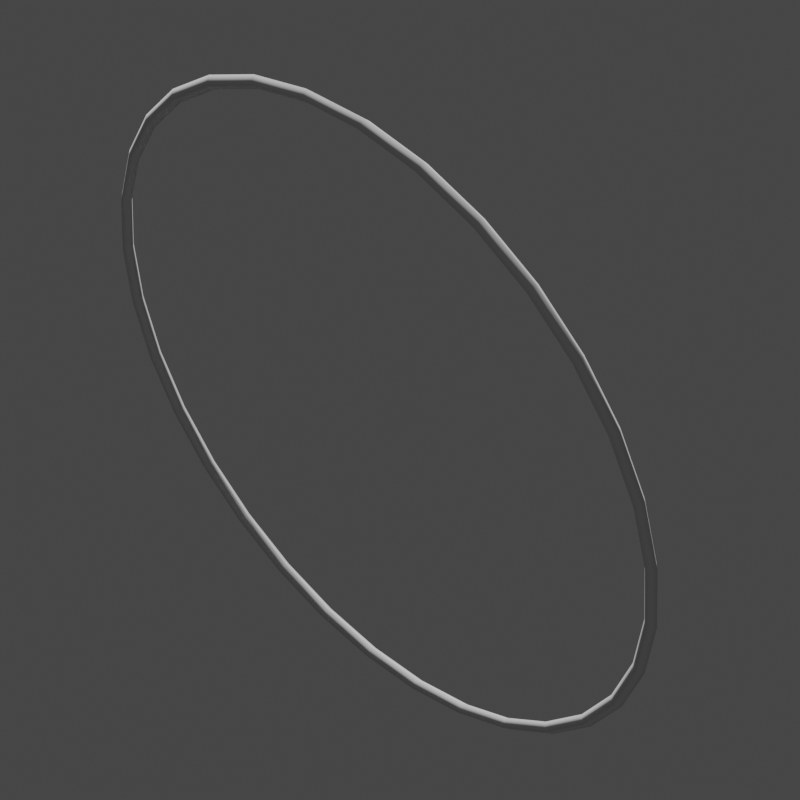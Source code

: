 # Source: Circle.blend  (saved by Blender 3.0.42; exported with 4.5.12 LTS)
import bpy
from mathutils import Matrix  # noqa: F401  (used for matrix-valued properties, if any)

bpy.ops.wm.read_factory_settings(use_empty=True)
scene = bpy.context.scene
scene.name = 'Scene'

# ---- collections
col_collection = bpy.data.collections.new('Collection'); scene.collection.children.link(col_collection)

# ---- node groups
ng_widget_display = bpy.data.node_groups.new('Widget_Display', 'GeometryNodeTree')
_s = ng_widget_display.interface.new_socket(name='Geometry', in_out='OUTPUT', socket_type='NodeSocketGeometry')
_s = ng_widget_display.interface.new_socket(name='Geometry', in_out='INPUT', socket_type='NodeSocketGeometry')
_s = ng_widget_display.interface.new_socket(name='Thickness', in_out='INPUT', socket_type='NodeSocketFloat')
_s.subtype = 'DISTANCE'
_s.default_value = 0.02
_s.min_value = 0.0
_s = ng_widget_display.interface.new_socket(name='Resolution', in_out='INPUT', socket_type='NodeSocketInt')
_s.default_value = 4
_s.min_value = 3
_s.max_value = 512
ng_widget_display.is_modifier = True
_N = ng_widget_display.nodes; _L = ng_widget_display.links
n0 = _N.new('NodeGroupOutput'); n0.name = 'Group Output'; n0.location = (522, 0)
n1 = _N.new('GeometryNodeCurveToMesh'); n1.name = 'Curve to Mesh'; n1.location = (302, 34)
n2 = _N.new('NodeGroupInput'); n2.name = 'Group Input'; n2.location = (-469, 9)
n3 = _N.new('GeometryNodeSetCurveRadius'); n3.name = 'Set Curve Radius'; n3.location = (72, 72)
n4 = _N.new('GeometryNodeMeshToCurve'); n4.name = 'Mesh to Curve'; n4.location = (-155, 102)
n5 = _N.new('GeometryNodeCurvePrimitiveCircle'); n5.name = 'Curve Circle'; n5.location = (72, -70)
n6 = _N.new('GeometryNodeInputNamedAttribute'); n6.name = 'Named Attribute'; n6.location = (277, 34)
n6.inputs[0].default_value = 'radius'
n7 = _N.new('GeometryNodeSwitch'); n7.name = 'Switch'; n7.location = (277, 34)
n7.input_type = 'FLOAT'
n7.inputs[1].default_value = 1.0
_L.new(n2.outputs[0], n4.inputs[0])
_L.new(n4.outputs[0], n3.inputs[0])
_L.new(n1.outputs[0], n0.inputs[0])
_L.new(n5.outputs[0], n1.inputs[1])
_L.new(n2.outputs[2], n5.inputs[0])
_L.new(n3.outputs[0], n1.inputs[0])
_L.new(n2.outputs[1], n3.inputs[2])
_L.new(n6.outputs[1], n7.inputs[0])
_L.new(n6.outputs[0], n7.inputs[2])
_L.new(n7.outputs[0], n1.inputs[2])
n0.is_active_output = True

# ---- world
world_world = bpy.data.worlds.new('World'); scene.world = world_world
world_world.use_nodes = True; world_world.node_tree.nodes.clear()
_N = world_world.node_tree.nodes; _L = world_world.node_tree.links
n0 = _N.new('ShaderNodeOutputWorld'); n0.name = 'World Output'; n0.location = (300, 300)
n1 = _N.new('ShaderNodeBackground'); n1.name = 'Background'; n1.location = (10, 300)
n1.inputs[0].default_value = (0.05088, 0.05088, 0.05088, 1.0)
_L.new(n1.outputs[0], n0.inputs[0])
n0.is_active_output = True
world_world.color = (0.05088, 0.05088, 0.05088)
world_world.use_sun_shadow = False
world_world.sun_shadow_jitter_overblur = 0.0

# ---- cameras
cam_camera = bpy.data.cameras.new('Camera')
cam_camera.lens = 100.0

# ---- meshes
me_wgt_rig_breast_r = bpy.data.meshes.new('WGT-rig_breast.R')
me_wgt_rig_breast_r.from_pydata([(0.3536, 0.0, -0.3536), (0.4157, 0.0, -0.2778), (0.4619, 0.0, -0.1913), (0.4904, 0.0, -0.09755), (0.5, 0.0, 8.053e-08), (0.4904, 0.0, 0.09755), (0.4619, 0.0, 0.1913), (0.4157, 0.0, 0.2778), (0.3536, 0.0, 0.3536), (0.2778, 0.0, 0.4157), (0.1913, 0.0, 0.4619), (0.09755, 0.0, 0.4904), (-1.629e-07, 0.0, 0.5), (-0.09755, 0.0, 0.4904), (-0.1913, 0.0, 0.4619), (-0.2778, 0.0, 0.4157), (-0.3536, 0.0, 0.3536), (-0.4157, 0.0, 0.2778), (-0.4619, 0.0, 0.1913), (-0.4904, 0.0, 0.09754), (-0.5, 0.0, -3.645e-07), (-0.4904, 0.0, -0.09755), (-0.4619, 0.0, -0.1913), (-0.4157, 0.0, -0.2778), (-0.3536, 0.0, -0.3536), (-0.2778, 0.0, -0.4157), (-0.1913, 0.0, -0.4619), (-0.09754, 0.0, -0.4904), (8.027e-07, 0.0, -0.5), (0.09755, 0.0, -0.4904), (0.1913, 0.0, -0.4619), (0.2778, 0.0, -0.4157)], [(0, 1), (1, 2), (2, 3), (3, 4), (4, 5), (5, 6), (6, 7), (7, 8), (8, 9), (9, 10), (10, 11), (11, 12), (12, 13), (13, 14), (14, 15), (15, 16), (16, 17), (17, 18), (18, 19), (19, 20), (20, 21), (21, 22), (22, 23), (23, 24), (24, 25), (25, 26), (26, 27), (27, 28), (28, 29), (29, 30), (30, 31), (0, 31)], [])
me_wgt_rig_breast_r.use_remesh_fix_poles = True
me_wgt_rig_breast_r.use_remesh_preserve_attributes = False
me_wgt_rig_breast_r.use_mirror_vertex_groups = False
me_wgt_rig_breast_r.update()
me_wgt_rig_breast_r_001 = bpy.data.meshes.new('WGT-rig_breast.R.001')
me_wgt_rig_breast_r_001.from_pydata([(0.3466, 0.0, -0.3466), (0.4076, 0.0, -0.2723), (0.4529, 0.0, -0.1876), (0.4808, 0.0, -0.09563), (0.4902, 0.0, 7.895e-08), (0.4808, 0.0, 0.09563), (0.4529, 0.0, 0.1876), (0.4076, 0.0, 0.2723), (0.3466, 0.0, 0.3466), (0.2723, 0.0, 0.4076), (0.1876, 0.0, 0.4529), (0.09563, 0.0, 0.4808), (-1.597e-07, 0.0, 0.4902), (-0.09563, 0.0, 0.4808), (-0.1876, 0.0, 0.4529), (-0.2723, 0.0, 0.4076), (-0.3466, 0.0, 0.3466), (-0.4076, 0.0, 0.2723), (-0.4529, 0.0, 0.1876), (-0.4808, 0.0, 0.09563), (-0.4902, 0.0, -3.574e-07), (-0.4808, 0.0, -0.09563), (-0.4529, 0.0, -0.1876), (-0.4076, 0.0, -0.2723), (-0.3466, 0.0, -0.3466), (-0.2723, 0.0, -0.4076), (-0.1876, 0.0, -0.4529), (-0.09563, 0.0, -0.4808), (7.869e-07, 0.0, -0.4902), (0.09563, 0.0, -0.4808), (0.1876, 0.0, -0.4529), (0.2723, 0.0, -0.4076)], [(0, 1), (1, 2), (2, 3), (3, 4), (4, 5), (5, 6), (6, 7), (7, 8), (8, 9), (9, 10), (10, 11), (11, 12), (12, 13), (13, 14), (14, 15), (15, 16), (16, 17), (17, 18), (18, 19), (19, 20), (20, 21), (21, 22), (22, 23), (23, 24), (24, 25), (25, 26), (26, 27), (27, 28), (28, 29), (29, 30), (30, 31), (0, 31)], [])
me_wgt_rig_breast_r_001.use_remesh_fix_poles = True
me_wgt_rig_breast_r_001.use_remesh_preserve_attributes = False
me_wgt_rig_breast_r_001.use_mirror_vertex_groups = False
me_wgt_rig_breast_r_001.update()

# ---- objects
ob_widget = bpy.data.objects.new('Widget', me_wgt_rig_breast_r)
ob_widget_thumbnail_mesh = bpy.data.objects.new('Widget_Thumbnail_Mesh', me_wgt_rig_breast_r_001)
ob_camera_widget_thumbnail_mesh = bpy.data.objects.new('Camera_Widget_Thumbnail_Mesh', cam_camera)

# ---- transforms, parenting, visibility, modifiers, constraints
ob_widget.location = (0.0, 0.0, 0.0)
ob_widget.lineart.crease_threshold = 0.0
ob_widget_thumbnail_mesh.location = (0.0, 0.0, 0.0)
ob_widget_thumbnail_mesh.lineart.crease_threshold = 0.0
_m = ob_widget_thumbnail_mesh.modifiers.new('Widget_Display', 'NODES')
_m.node_group = ng_widget_display
_gi = [s.identifier for s in ng_widget_display.interface.items_tree if s.item_type == 'SOCKET' and s.in_out == 'INPUT']
_m[_gi[1]] = 0.01  # Thickness
ob_camera_widget_thumbnail_mesh.location = (-1.487, 1.426, 2.096)
ob_camera_widget_thumbnail_mesh.rotation_euler = (0.7854, 4.053e-10, -2.356)

# ---- collection membership
col_collection.objects.link(ob_widget)
col_collection.objects.link(ob_widget_thumbnail_mesh)
col_collection.objects.link(ob_camera_widget_thumbnail_mesh)

# ---- scene / render settings (as saved in the file)
scene.camera = ob_camera_widget_thumbnail_mesh
scene.frame_start = 1; scene.frame_end = 250; scene.frame_set(1)
scene.render.engine = 'BLENDER_EEVEE_NEXT'
scene.render.resolution_x = 1080
scene.cycles.sampling_pattern = 'TABULATED_SOBOL'
scene.cycles.use_light_tree = False
scene.view_settings.view_transform = 'Filmic'
bpy.context.view_layer.update()

# ---- added for rendering (the .blend has no usable light): sun
light_auto_sun = bpy.data.lights.new('AutoSun', 'SUN')
light_auto_sun.energy = 3.0
light_auto_sun.angle = 0.0523599
ob_auto_sun = bpy.data.objects.new('AutoSun', light_auto_sun)
scene.collection.objects.link(ob_auto_sun)
ob_auto_sun.rotation_euler = (0.872665, 0.174533, 0.523599)
bpy.context.view_layer.update()
